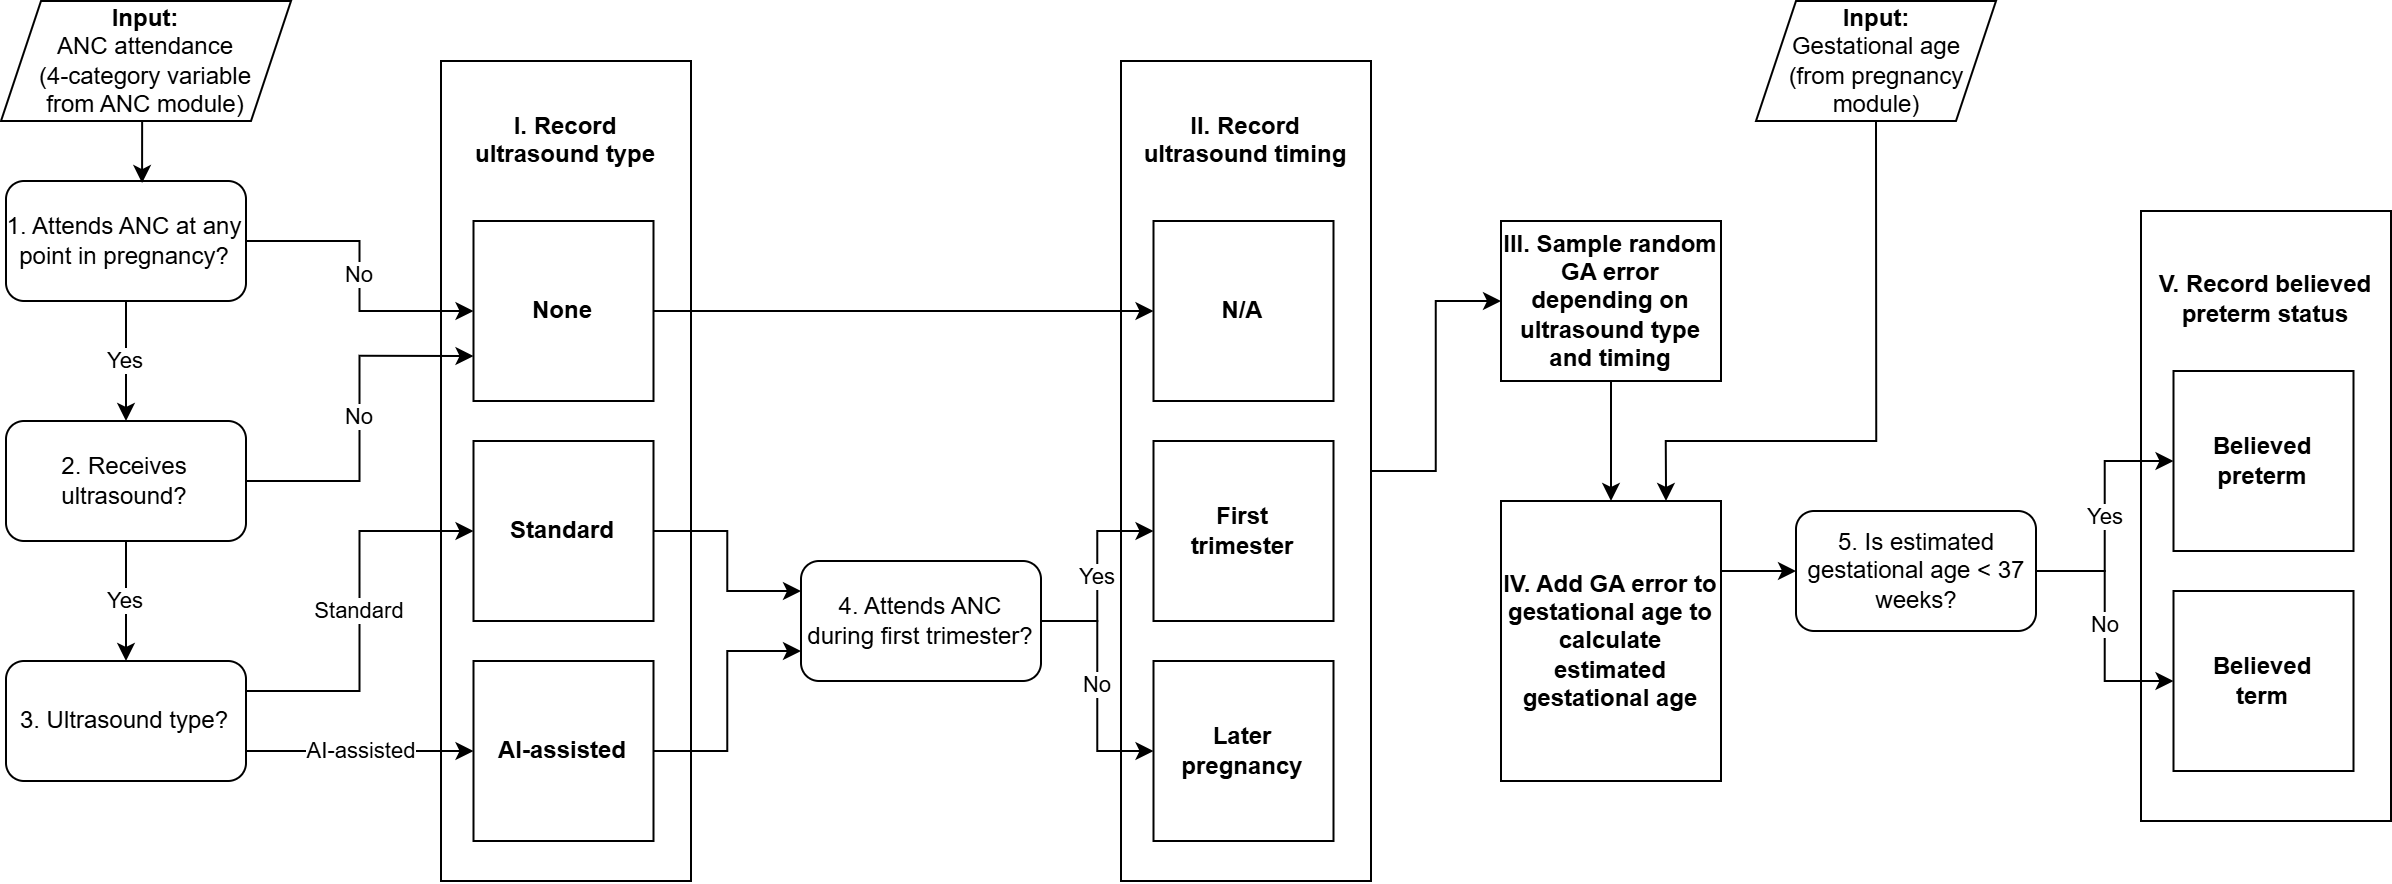

The diagram above was exported from draw.io. Its source (the exported page's mxGraphModel, read from the mxfile embedded in the PNG):
<mxGraphModel dx="1326" dy="683" grid="1" gridSize="10" guides="1" tooltips="1" connect="1" arrows="1" fold="1" page="1" pageScale="1" pageWidth="850" pageHeight="1100" math="0" shadow="0">
  <root>
    <mxCell id="0" />
    <mxCell id="1" parent="0" />
    <mxCell id="vGnNajneu-Sh4_yStW6K-33" value="&lt;b&gt;V. Record believed preterm status&lt;/b&gt;&lt;div&gt;&lt;div&gt;&lt;b&gt;&lt;br&gt;&lt;/b&gt;&lt;/div&gt;&lt;div&gt;&lt;b&gt;&lt;br&gt;&lt;/b&gt;&lt;/div&gt;&lt;div&gt;&lt;b&gt;&lt;br&gt;&lt;/b&gt;&lt;/div&gt;&lt;div&gt;&lt;b&gt;&lt;br&gt;&lt;/b&gt;&lt;/div&gt;&lt;div&gt;&lt;b&gt;&lt;br&gt;&lt;/b&gt;&lt;/div&gt;&lt;div&gt;&lt;b&gt;&lt;br&gt;&lt;/b&gt;&lt;/div&gt;&lt;div&gt;&lt;b&gt;&lt;br&gt;&lt;/b&gt;&lt;/div&gt;&lt;div&gt;&lt;b&gt;&lt;br&gt;&lt;/b&gt;&lt;/div&gt;&lt;div&gt;&lt;b&gt;&lt;br&gt;&lt;/b&gt;&lt;/div&gt;&lt;div&gt;&lt;b&gt;&lt;br&gt;&lt;/b&gt;&lt;/div&gt;&lt;div&gt;&lt;b&gt;&lt;br&gt;&lt;/b&gt;&lt;/div&gt;&lt;div&gt;&lt;b&gt;&lt;br&gt;&lt;/b&gt;&lt;/div&gt;&lt;div&gt;&lt;b&gt;&lt;br&gt;&lt;/b&gt;&lt;/div&gt;&lt;div&gt;&lt;b&gt;&lt;br&gt;&lt;/b&gt;&lt;/div&gt;&lt;div&gt;&lt;br&gt;&lt;/div&gt;&lt;/div&gt;" style="rounded=0;whiteSpace=wrap;html=1;" vertex="1" parent="1">
      <mxGeometry x="1150" y="135" width="125" height="305" as="geometry" />
    </mxCell>
    <mxCell id="vGnNajneu-Sh4_yStW6K-32" style="edgeStyle=orthogonalEdgeStyle;rounded=0;orthogonalLoop=1;jettySize=auto;html=1;exitX=1;exitY=0.5;exitDx=0;exitDy=0;entryX=0;entryY=0.5;entryDx=0;entryDy=0;" edge="1" parent="1" source="vGnNajneu-Sh4_yStW6K-24" target="b96hWsffFKzJGg2DkAKu-19">
      <mxGeometry relative="1" as="geometry" />
    </mxCell>
    <mxCell id="vGnNajneu-Sh4_yStW6K-24" value="&lt;b&gt;II. Record&lt;/b&gt;&lt;div&gt;&lt;b&gt;ultrasound timing&lt;/b&gt;&lt;div&gt;&lt;b&gt;&lt;br&gt;&lt;/b&gt;&lt;/div&gt;&lt;div&gt;&lt;b&gt;&lt;br&gt;&lt;/b&gt;&lt;/div&gt;&lt;div&gt;&lt;b&gt;&lt;br&gt;&lt;/b&gt;&lt;/div&gt;&lt;div&gt;&lt;b&gt;&lt;br&gt;&lt;/b&gt;&lt;/div&gt;&lt;div&gt;&lt;b&gt;&lt;br&gt;&lt;/b&gt;&lt;/div&gt;&lt;div&gt;&lt;b&gt;&lt;br&gt;&lt;/b&gt;&lt;/div&gt;&lt;div&gt;&lt;b&gt;&lt;br&gt;&lt;/b&gt;&lt;/div&gt;&lt;div&gt;&lt;b&gt;&lt;br&gt;&lt;/b&gt;&lt;/div&gt;&lt;div&gt;&lt;b&gt;&lt;br&gt;&lt;/b&gt;&lt;/div&gt;&lt;div&gt;&lt;b&gt;&lt;br&gt;&lt;/b&gt;&lt;/div&gt;&lt;div&gt;&lt;b&gt;&lt;br&gt;&lt;/b&gt;&lt;/div&gt;&lt;div&gt;&lt;b&gt;&lt;br&gt;&lt;/b&gt;&lt;/div&gt;&lt;div&gt;&lt;b&gt;&lt;br&gt;&lt;/b&gt;&lt;/div&gt;&lt;div&gt;&lt;b&gt;&lt;br&gt;&lt;/b&gt;&lt;/div&gt;&lt;div&gt;&lt;b&gt;&lt;br&gt;&lt;/b&gt;&lt;/div&gt;&lt;div&gt;&lt;b&gt;&lt;br&gt;&lt;/b&gt;&lt;/div&gt;&lt;div&gt;&lt;b&gt;&lt;br&gt;&lt;/b&gt;&lt;/div&gt;&lt;div&gt;&lt;b&gt;&lt;br&gt;&lt;/b&gt;&lt;/div&gt;&lt;div&gt;&lt;b&gt;&lt;br&gt;&lt;/b&gt;&lt;/div&gt;&lt;div&gt;&lt;b&gt;&lt;br&gt;&lt;/b&gt;&lt;/div&gt;&lt;div&gt;&lt;b&gt;&lt;br&gt;&lt;/b&gt;&lt;/div&gt;&lt;div&gt;&lt;b&gt;&lt;br&gt;&lt;/b&gt;&lt;/div&gt;&lt;div&gt;&lt;b&gt;&lt;br&gt;&lt;/b&gt;&lt;/div&gt;&lt;/div&gt;" style="rounded=0;whiteSpace=wrap;html=1;" vertex="1" parent="1">
      <mxGeometry x="640" y="60" width="125" height="410" as="geometry" />
    </mxCell>
    <mxCell id="vGnNajneu-Sh4_yStW6K-23" value="&lt;b&gt;I. Record&lt;/b&gt;&lt;div&gt;&lt;b&gt;ultrasound type&lt;/b&gt;&lt;div&gt;&lt;b&gt;&lt;br&gt;&lt;/b&gt;&lt;/div&gt;&lt;div&gt;&lt;b&gt;&lt;br&gt;&lt;/b&gt;&lt;/div&gt;&lt;div&gt;&lt;b&gt;&lt;br&gt;&lt;/b&gt;&lt;/div&gt;&lt;div&gt;&lt;b&gt;&lt;br&gt;&lt;/b&gt;&lt;/div&gt;&lt;div&gt;&lt;b&gt;&lt;br&gt;&lt;/b&gt;&lt;/div&gt;&lt;div&gt;&lt;b&gt;&lt;br&gt;&lt;/b&gt;&lt;/div&gt;&lt;div&gt;&lt;b&gt;&lt;br&gt;&lt;/b&gt;&lt;/div&gt;&lt;div&gt;&lt;b&gt;&lt;br&gt;&lt;/b&gt;&lt;/div&gt;&lt;div&gt;&lt;b&gt;&lt;br&gt;&lt;/b&gt;&lt;/div&gt;&lt;div&gt;&lt;b&gt;&lt;br&gt;&lt;/b&gt;&lt;/div&gt;&lt;div&gt;&lt;b&gt;&lt;br&gt;&lt;/b&gt;&lt;/div&gt;&lt;div&gt;&lt;b&gt;&lt;br&gt;&lt;/b&gt;&lt;/div&gt;&lt;div&gt;&lt;b&gt;&lt;br&gt;&lt;/b&gt;&lt;/div&gt;&lt;div&gt;&lt;b&gt;&lt;br&gt;&lt;/b&gt;&lt;/div&gt;&lt;div&gt;&lt;b&gt;&lt;br&gt;&lt;/b&gt;&lt;/div&gt;&lt;div&gt;&lt;b&gt;&lt;br&gt;&lt;/b&gt;&lt;/div&gt;&lt;div&gt;&lt;b&gt;&lt;br&gt;&lt;/b&gt;&lt;/div&gt;&lt;div&gt;&lt;b&gt;&lt;br&gt;&lt;/b&gt;&lt;/div&gt;&lt;div&gt;&lt;b&gt;&lt;br&gt;&lt;/b&gt;&lt;/div&gt;&lt;div&gt;&lt;b&gt;&lt;br&gt;&lt;/b&gt;&lt;/div&gt;&lt;div&gt;&lt;b&gt;&lt;br&gt;&lt;/b&gt;&lt;/div&gt;&lt;div&gt;&lt;b&gt;&lt;br&gt;&lt;/b&gt;&lt;/div&gt;&lt;div&gt;&lt;b&gt;&lt;br&gt;&lt;/b&gt;&lt;/div&gt;&lt;/div&gt;" style="rounded=0;whiteSpace=wrap;html=1;" vertex="1" parent="1">
      <mxGeometry x="300" y="60" width="125" height="410" as="geometry" />
    </mxCell>
    <mxCell id="b96hWsffFKzJGg2DkAKu-9" value="No" style="edgeStyle=orthogonalEdgeStyle;rounded=0;orthogonalLoop=1;jettySize=auto;html=1;entryX=0;entryY=0.5;entryDx=0;entryDy=0;" parent="1" source="b96hWsffFKzJGg2DkAKu-5" target="b96hWsffFKzJGg2DkAKu-8" edge="1">
      <mxGeometry relative="1" as="geometry" />
    </mxCell>
    <mxCell id="b96hWsffFKzJGg2DkAKu-10" value="Yes" style="edgeStyle=orthogonalEdgeStyle;rounded=0;orthogonalLoop=1;jettySize=auto;html=1;entryX=0.5;entryY=0;entryDx=0;entryDy=0;" parent="1" source="b96hWsffFKzJGg2DkAKu-5" target="b96hWsffFKzJGg2DkAKu-6" edge="1">
      <mxGeometry relative="1" as="geometry" />
    </mxCell>
    <mxCell id="b96hWsffFKzJGg2DkAKu-5" value="1. Attends ANC at any point in pregnancy?" style="rounded=1;whiteSpace=wrap;html=1;" parent="1" vertex="1">
      <mxGeometry x="82.5" y="120" width="120" height="60" as="geometry" />
    </mxCell>
    <mxCell id="b96hWsffFKzJGg2DkAKu-11" value="Yes" style="edgeStyle=orthogonalEdgeStyle;rounded=0;orthogonalLoop=1;jettySize=auto;html=1;entryX=0.5;entryY=0;entryDx=0;entryDy=0;" parent="1" source="b96hWsffFKzJGg2DkAKu-6" target="b96hWsffFKzJGg2DkAKu-7" edge="1">
      <mxGeometry relative="1" as="geometry" />
    </mxCell>
    <mxCell id="b96hWsffFKzJGg2DkAKu-12" value="No" style="edgeStyle=orthogonalEdgeStyle;rounded=0;orthogonalLoop=1;jettySize=auto;html=1;entryX=0;entryY=0.75;entryDx=0;entryDy=0;" parent="1" source="b96hWsffFKzJGg2DkAKu-6" target="b96hWsffFKzJGg2DkAKu-8" edge="1">
      <mxGeometry relative="1" as="geometry" />
    </mxCell>
    <mxCell id="b96hWsffFKzJGg2DkAKu-6" value="2. Receives ultrasound?" style="rounded=1;whiteSpace=wrap;html=1;" parent="1" vertex="1">
      <mxGeometry x="82.5" y="240" width="120" height="60" as="geometry" />
    </mxCell>
    <mxCell id="b96hWsffFKzJGg2DkAKu-16" value="Standard" style="edgeStyle=orthogonalEdgeStyle;rounded=0;orthogonalLoop=1;jettySize=auto;html=1;exitX=1;exitY=0.25;exitDx=0;exitDy=0;entryX=0;entryY=0.5;entryDx=0;entryDy=0;" parent="1" source="b96hWsffFKzJGg2DkAKu-7" target="b96hWsffFKzJGg2DkAKu-13" edge="1">
      <mxGeometry relative="1" as="geometry" />
    </mxCell>
    <mxCell id="WjbENcGr389c0pGf7s2t-9" value="AI-assisted" style="edgeStyle=orthogonalEdgeStyle;rounded=0;orthogonalLoop=1;jettySize=auto;html=1;exitX=1;exitY=0.75;exitDx=0;exitDy=0;entryX=0;entryY=0.5;entryDx=0;entryDy=0;" parent="1" source="b96hWsffFKzJGg2DkAKu-7" target="b96hWsffFKzJGg2DkAKu-14" edge="1">
      <mxGeometry relative="1" as="geometry">
        <mxPoint x="292.5" y="405" as="targetPoint" />
      </mxGeometry>
    </mxCell>
    <mxCell id="b96hWsffFKzJGg2DkAKu-7" value="3. Ultrasound type?" style="rounded=1;whiteSpace=wrap;html=1;" parent="1" vertex="1">
      <mxGeometry x="82.5" y="360" width="120" height="60" as="geometry" />
    </mxCell>
    <mxCell id="vGnNajneu-Sh4_yStW6K-29" style="edgeStyle=orthogonalEdgeStyle;rounded=0;orthogonalLoop=1;jettySize=auto;html=1;entryX=0;entryY=0.5;entryDx=0;entryDy=0;" edge="1" parent="1" source="b96hWsffFKzJGg2DkAKu-8" target="vGnNajneu-Sh4_yStW6K-25">
      <mxGeometry relative="1" as="geometry" />
    </mxCell>
    <mxCell id="b96hWsffFKzJGg2DkAKu-8" value="None" style="whiteSpace=wrap;html=1;aspect=fixed;fontStyle=1" parent="1" vertex="1">
      <mxGeometry x="316.25" y="140" width="90" height="90" as="geometry" />
    </mxCell>
    <mxCell id="vGnNajneu-Sh4_yStW6K-18" style="edgeStyle=orthogonalEdgeStyle;rounded=0;orthogonalLoop=1;jettySize=auto;html=1;entryX=0;entryY=0.25;entryDx=0;entryDy=0;" edge="1" parent="1" source="b96hWsffFKzJGg2DkAKu-13" target="vGnNajneu-Sh4_yStW6K-16">
      <mxGeometry relative="1" as="geometry" />
    </mxCell>
    <mxCell id="b96hWsffFKzJGg2DkAKu-13" value="Standard" style="whiteSpace=wrap;html=1;aspect=fixed;fontStyle=1" parent="1" vertex="1">
      <mxGeometry x="316.25" y="250" width="90" height="90" as="geometry" />
    </mxCell>
    <mxCell id="vGnNajneu-Sh4_yStW6K-19" style="edgeStyle=orthogonalEdgeStyle;rounded=0;orthogonalLoop=1;jettySize=auto;html=1;entryX=0;entryY=0.75;entryDx=0;entryDy=0;" edge="1" parent="1" source="b96hWsffFKzJGg2DkAKu-14" target="vGnNajneu-Sh4_yStW6K-16">
      <mxGeometry relative="1" as="geometry" />
    </mxCell>
    <mxCell id="b96hWsffFKzJGg2DkAKu-14" value="AI-assisted" style="whiteSpace=wrap;html=1;aspect=fixed;fontStyle=1" parent="1" vertex="1">
      <mxGeometry x="316.25" y="360" width="90" height="90" as="geometry" />
    </mxCell>
    <mxCell id="WjbENcGr389c0pGf7s2t-13" value="" style="edgeStyle=orthogonalEdgeStyle;rounded=0;orthogonalLoop=1;jettySize=auto;html=1;" parent="1" source="b96hWsffFKzJGg2DkAKu-19" target="WjbENcGr389c0pGf7s2t-12" edge="1">
      <mxGeometry relative="1" as="geometry" />
    </mxCell>
    <mxCell id="b96hWsffFKzJGg2DkAKu-19" value="&lt;b&gt;III. Sample random GA error depending on ultrasound type and timing&lt;/b&gt;" style="rounded=0;whiteSpace=wrap;html=1;" parent="1" vertex="1">
      <mxGeometry x="830" y="140" width="110" height="80" as="geometry" />
    </mxCell>
    <mxCell id="WjbENcGr389c0pGf7s2t-1" value="&lt;b&gt;Input:&lt;/b&gt;&lt;div&gt;ANC attendance&lt;div&gt;(4-category variable&lt;/div&gt;&lt;div&gt;from&amp;nbsp;&lt;span style=&quot;background-color: transparent; color: light-dark(rgb(0, 0, 0), rgb(255, 255, 255));&quot;&gt;ANC module)&lt;/span&gt;&lt;/div&gt;&lt;/div&gt;" style="rounded=0;whiteSpace=wrap;html=1;shape=parallelogram;fixedSize=1;perimeter=parallelogramPerimeter;" parent="1" vertex="1">
      <mxGeometry x="80" y="30" width="145" height="60" as="geometry" />
    </mxCell>
    <mxCell id="vGnNajneu-Sh4_yStW6K-36" value="Yes" style="edgeStyle=orthogonalEdgeStyle;rounded=0;orthogonalLoop=1;jettySize=auto;html=1;" edge="1" parent="1" source="WjbENcGr389c0pGf7s2t-11" target="vGnNajneu-Sh4_yStW6K-34">
      <mxGeometry relative="1" as="geometry" />
    </mxCell>
    <mxCell id="vGnNajneu-Sh4_yStW6K-37" value="No" style="edgeStyle=orthogonalEdgeStyle;rounded=0;orthogonalLoop=1;jettySize=auto;html=1;" edge="1" parent="1" source="WjbENcGr389c0pGf7s2t-11" target="vGnNajneu-Sh4_yStW6K-35">
      <mxGeometry relative="1" as="geometry" />
    </mxCell>
    <mxCell id="WjbENcGr389c0pGf7s2t-11" value="5. Is estimated gestational age &amp;lt; 37 weeks?" style="rounded=1;whiteSpace=wrap;html=1;" parent="1" vertex="1">
      <mxGeometry x="977.5" y="285" width="120" height="60" as="geometry" />
    </mxCell>
    <mxCell id="WjbENcGr389c0pGf7s2t-22" style="edgeStyle=orthogonalEdgeStyle;rounded=0;orthogonalLoop=1;jettySize=auto;html=1;exitX=1;exitY=0.25;exitDx=0;exitDy=0;" parent="1" source="WjbENcGr389c0pGf7s2t-12" target="WjbENcGr389c0pGf7s2t-11" edge="1">
      <mxGeometry relative="1" as="geometry" />
    </mxCell>
    <mxCell id="WjbENcGr389c0pGf7s2t-12" value="&lt;b&gt;IV. Add GA error to gestational age to calculate estimated gestational age&lt;/b&gt;" style="rounded=0;whiteSpace=wrap;html=1;" parent="1" vertex="1">
      <mxGeometry x="830" y="280" width="110" height="140" as="geometry" />
    </mxCell>
    <mxCell id="WjbENcGr389c0pGf7s2t-19" style="edgeStyle=orthogonalEdgeStyle;rounded=0;orthogonalLoop=1;jettySize=auto;html=1;exitX=0.5;exitY=1;exitDx=0;exitDy=0;entryX=0.75;entryY=0;entryDx=0;entryDy=0;" parent="1" source="WjbENcGr389c0pGf7s2t-14" target="WjbENcGr389c0pGf7s2t-12" edge="1">
      <mxGeometry relative="1" as="geometry">
        <Array as="points">
          <mxPoint x="1017.5" y="250" />
          <mxPoint x="912.5" y="250" />
        </Array>
      </mxGeometry>
    </mxCell>
    <mxCell id="WjbENcGr389c0pGf7s2t-14" value="&lt;b&gt;Input:&lt;/b&gt;&lt;div&gt;Gestational age&lt;/div&gt;&lt;div&gt;(from pregnancy module)&lt;/div&gt;" style="shape=parallelogram;perimeter=parallelogramPerimeter;whiteSpace=wrap;html=1;fixedSize=1;" parent="1" vertex="1">
      <mxGeometry x="957.5" y="30" width="120" height="60" as="geometry" />
    </mxCell>
    <mxCell id="WjbENcGr389c0pGf7s2t-18" style="edgeStyle=orthogonalEdgeStyle;rounded=0;orthogonalLoop=1;jettySize=auto;html=1;exitX=0.5;exitY=1;exitDx=0;exitDy=0;entryX=0.567;entryY=0.017;entryDx=0;entryDy=0;entryPerimeter=0;" parent="1" source="WjbENcGr389c0pGf7s2t-1" target="b96hWsffFKzJGg2DkAKu-5" edge="1">
      <mxGeometry relative="1" as="geometry" />
    </mxCell>
    <mxCell id="vGnNajneu-Sh4_yStW6K-30" value="Yes" style="edgeStyle=orthogonalEdgeStyle;rounded=0;orthogonalLoop=1;jettySize=auto;html=1;entryX=0;entryY=0.5;entryDx=0;entryDy=0;" edge="1" parent="1" source="vGnNajneu-Sh4_yStW6K-16" target="vGnNajneu-Sh4_yStW6K-26">
      <mxGeometry relative="1" as="geometry" />
    </mxCell>
    <mxCell id="vGnNajneu-Sh4_yStW6K-31" value="No" style="edgeStyle=orthogonalEdgeStyle;rounded=0;orthogonalLoop=1;jettySize=auto;html=1;" edge="1" parent="1" source="vGnNajneu-Sh4_yStW6K-16" target="vGnNajneu-Sh4_yStW6K-27">
      <mxGeometry relative="1" as="geometry" />
    </mxCell>
    <mxCell id="vGnNajneu-Sh4_yStW6K-16" value="4. Attends ANC during first trimester?" style="rounded=1;whiteSpace=wrap;html=1;" vertex="1" parent="1">
      <mxGeometry x="480" y="310" width="120" height="60" as="geometry" />
    </mxCell>
    <mxCell id="vGnNajneu-Sh4_yStW6K-25" value="N/A" style="whiteSpace=wrap;html=1;aspect=fixed;fontStyle=1" vertex="1" parent="1">
      <mxGeometry x="656.25" y="140" width="90" height="90" as="geometry" />
    </mxCell>
    <mxCell id="vGnNajneu-Sh4_yStW6K-26" value="First&lt;div&gt;trimester&lt;/div&gt;" style="whiteSpace=wrap;html=1;aspect=fixed;fontStyle=1" vertex="1" parent="1">
      <mxGeometry x="656.25" y="250" width="90" height="90" as="geometry" />
    </mxCell>
    <mxCell id="vGnNajneu-Sh4_yStW6K-27" value="Later pregnancy" style="whiteSpace=wrap;html=1;aspect=fixed;fontStyle=1" vertex="1" parent="1">
      <mxGeometry x="656.25" y="360" width="90" height="90" as="geometry" />
    </mxCell>
    <mxCell id="vGnNajneu-Sh4_yStW6K-34" value="Believed preterm" style="whiteSpace=wrap;html=1;aspect=fixed;fontStyle=1" vertex="1" parent="1">
      <mxGeometry x="1166.25" y="215" width="90" height="90" as="geometry" />
    </mxCell>
    <mxCell id="vGnNajneu-Sh4_yStW6K-35" value="Believed&lt;div&gt;term&lt;/div&gt;" style="whiteSpace=wrap;html=1;aspect=fixed;fontStyle=1" vertex="1" parent="1">
      <mxGeometry x="1166.25" y="325" width="90" height="90" as="geometry" />
    </mxCell>
  </root>
</mxGraphModel>